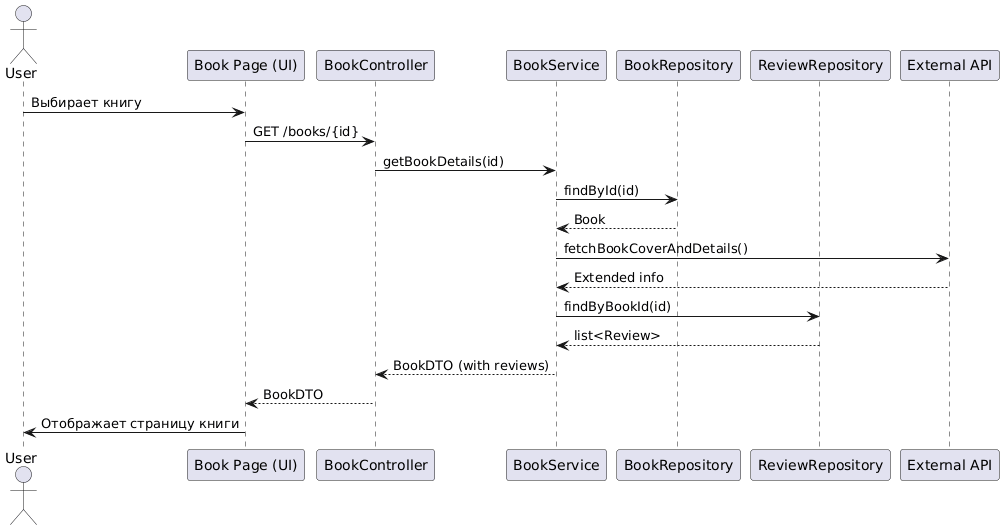

The diagram above was rendered by PlantUML. Its source (embedded in the PNG):
@startuml
actor User
participant "Book Page (UI)" as UI
participant "BookController" as Controller
participant "BookService" as Service
participant "BookRepository" as Repo
participant "ReviewRepository" as Reviews
participant "External API" as API

User -> UI: Выбирает книгу
UI -> Controller: GET /books/{id}
Controller -> Service: getBookDetails(id)
Service -> Repo: findById(id)
Repo --> Service: Book
Service -> API: fetchBookCoverAndDetails()
API --> Service: Extended info
Service -> Reviews: findByBookId(id)
Reviews --> Service: list<Review>
Service --> Controller: BookDTO (with reviews)
Controller --> UI: BookDTO
UI -> User: Отображает страницу книги
@enduml